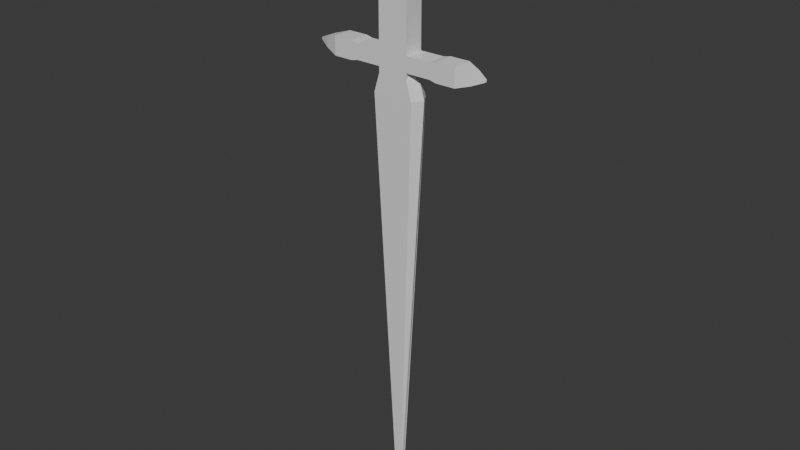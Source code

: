 # Source: sword_1.blend  (saved by Blender 5.1.29; exported with 4.5.12 LTS)
import bpy
from mathutils import Matrix  # noqa: F401  (used for matrix-valued properties, if any)

bpy.ops.wm.read_factory_settings(use_empty=True)
scene = bpy.context.scene
scene.name = 'Scene'

# ---- collections
col_collection = bpy.data.collections.new('Collection'); scene.collection.children.link(col_collection)

# ---- materials (node trees are filled in below, after node groups)
mat_material = bpy.data.materials.new('Material')
mat_material.alpha_threshold = 0.0
mat_material.use_backface_culling_lightprobe_volume = False
mat_material.roughness = 0.5
mat_material.line_color = (0.0, 0.0, 0.0, 1.0)

# ---- material node trees
mat_material.use_nodes = True; mat_material.node_tree.nodes.clear()
_N = mat_material.node_tree.nodes; _L = mat_material.node_tree.links
n0 = _N.new('ShaderNodeOutputMaterial'); n0.name = 'Material Output'; n0.location = (200, 100)
n1 = _N.new('ShaderNodeBsdfPrincipled'); n1.name = 'Principled BSDF'; n1.location = (-200, 100)
_L.new(n1.outputs[0], n0.inputs[0])
n0.is_active_output = True

# ---- world
world_world = bpy.data.worlds.new('World'); scene.world = world_world
world_world.use_nodes = True; world_world.node_tree.nodes.clear()
_N = world_world.node_tree.nodes; _L = world_world.node_tree.links
n0 = _N.new('ShaderNodeOutputWorld'); n0.name = 'World Output'; n0.location = (200, 100)
n1 = _N.new('ShaderNodeBackground'); n1.name = 'Background'; n1.location = (-200, 100)
n1.inputs[0].default_value = (0.05088, 0.05088, 0.05088, 1.0)
_L.new(n1.outputs[0], n0.inputs[0])
n0.is_active_output = True
world_world.color = (0.05088, 0.05088, 0.05088)
world_world.sun_shadow_jitter_overblur = 0.0

# ---- meshes
me_cube = bpy.data.meshes.new('Cube')
me_cube.from_pydata([(0.04013, 0.02653, 0.2871), (0.04013, 0.02653, -0.06985), (0.04013, -0.02653, 0.2871), (0.04013, -0.02653, -0.06985), (0.1253, -0.02653, -0.1147), (0.1253, -0.02653, -0.06553), (0.1065, 0.02653, -0.1104), (0.1065, -0.02653, -0.1104), (0.04013, 0.02653, -0.1104), (0.04013, -0.02653, -0.1104), (0.1065, 0.02653, -0.06985), (0.1065, -0.02653, -0.06985), (0.0, 0.02653, -0.06985), (0.0, -0.02653, 0.2871), (0.0, -0.02653, -0.06985), (0.0, 0.02653, 0.2871), (0.0, 0.02653, -0.1104), (0.0, -0.02653, -0.1104), (0.1253, 0.02653, -0.1147), (0.1253, 0.02653, -0.06553), (0.177, -0.02653, -0.1147), (0.177, 0.02653, -0.1147), (0.177, -0.02653, -0.06553), (0.177, 0.02653, -0.06553), (0.2133, -0.01516, -0.1042), (0.2133, 0.01516, -0.1042), (0.2133, -0.01516, -0.07607), (0.2133, 0.01516, -0.07607), (0.242, -0.00288, -0.09279), (0.242, 0.00288, -0.09279), (0.242, -0.00288, -0.08745), (0.242, 0.00288, -0.08745), (0.0, -0.02653, -0.1267), (0.04013, -0.02653, -0.1267), (0.04013, 0.02653, -0.1267), (0.0, 0.02653, -0.1267), (0.0, -0.02653, -0.1767), (0.05526, -0.02653, -0.1767), (0.05526, 0.02653, -0.1767), (0.0, 0.02653, -0.1767), (5.98e-10, -0.005962, -1.324), (0.007303, -0.005962, -1.324), (0.007303, 0.005962, -1.324), (5.98e-10, 0.005962, -1.324), (0.1253, 0.0, -0.1147), (0.04013, 0.0, 0.2871), (0.1253, 0.0, -0.06553), (0.04013, 0.0, -0.06985), (0.1065, 0.0, -0.1104), (0.04013, 0.0, -0.1104), (0.1065, 0.0, -0.06985), (0.0, 0.0, -0.1104), (0.0, 0.0, 0.2871), (0.177, 0.0, -0.1147), (0.177, 0.0, -0.06553), (0.2133, 0.0, -0.1042), (0.2133, 0.0, -0.07607), (0.242, 0.0, -0.09279), (0.242, 0.0, -0.08745), (0.05681, 0.0, -0.1267), (0.0, 0.0, -0.1267), (0.07194, 0.0, -0.1767), (0.0, 0.0, -0.1767), (0.007049, 0.0, -1.324), (5.98e-10, 0.0, -1.324), (0.04013, 0.02653, 0.1194), (0.04013, -0.02653, 0.1194), (0.0, 0.02653, 0.1194), (0.0, -0.02653, 0.1194), (0.04013, 0.0, 0.1194), (0.04013, 0.02653, 0.2033), (0.04013, -0.02653, 0.2033), (0.0, 0.02653, 0.2033), (0.0, -0.02653, 0.2033), (0.04013, 0.0, 0.2033)], [], [(11, 7, 4, 5), (49, 8, 6, 48), (48, 6, 18, 44), (46, 5, 22, 54), (74, 45, 2, 71), (72, 15, 0, 70), (51, 16, 35, 60), (3, 9, 7, 11), (12, 1, 8, 16), (8, 1, 10, 6), (3, 14, 17, 9), (47, 3, 11, 50), (50, 11, 5, 46), (6, 10, 19, 18), (71, 2, 13, 73), (45, 52, 13, 2), (21, 23, 27, 25), (5, 4, 20, 22), (18, 19, 23, 21), (44, 18, 21, 53), (25, 27, 31, 29), (22, 20, 24, 26), (54, 22, 26, 56), (53, 21, 25, 55), (58, 30, 28, 57), (26, 24, 28, 30), (56, 26, 30, 58), (55, 25, 29, 57), (35, 34, 38, 39), (49, 9, 33, 59), (16, 8, 34, 35), (9, 17, 32, 33), (62, 39, 43, 64), (33, 32, 36, 37), (60, 35, 39, 62), (59, 33, 37, 61), (64, 63, 41, 40), (61, 37, 41, 63), (39, 38, 42, 43), (37, 36, 40, 41), (38, 61, 63, 42), (43, 42, 63, 64), (34, 59, 61, 38), (32, 60, 62, 36), (36, 62, 64, 40), (8, 49, 59, 34), (24, 55, 57, 28), (27, 56, 58, 31), (31, 58, 57, 29), (20, 53, 55, 24), (23, 54, 56, 27), (4, 44, 53, 20), (0, 15, 52, 45), (10, 50, 46, 19), (1, 47, 50, 10), (17, 51, 60, 32), (70, 0, 45, 74), (19, 46, 54, 23), (7, 48, 44, 4), (9, 49, 48, 7), (1, 65, 69, 47), (3, 66, 68, 14), (12, 67, 65, 1), (47, 69, 66, 3), (65, 70, 74, 69), (66, 71, 73, 68), (67, 72, 70, 65), (69, 74, 71, 66)])
_uv = me_cube.uv_layers.new(name='UVMap')
_uv.uv.foreach_set('vector', [0.375, 0.75, 0.375, 0.75, 0.375, 0.75, 0.375, 0.75, 0.375, 0.625, 0.375, 0.5, 0.375, 0.5, 0.375, 0.625, 0.375, 0.625, 0.375, 0.5, 0.375, 0.5, 0.375, 0.625, 0.375, 0.625, 0.375, 0.75, 0.375, 0.75, 0.375, 0.625, 0.5663, 0.625, 0.625, 0.625, 0.625, 0.75, 0.5663, 0.75, 0.5663, 0.375, 0.625, 0.375, 0.625, 0.5, 0.5663, 0.5, 0.0, 0.0, 0.0, 0.0, 0.0, 0.0, 0.0, 0.0, 0.375, 0.75, 0.375, 0.75, 0.375, 0.75, 0.375, 0.75, 0.375, 0.375, 0.375, 0.5, 0.375, 0.5, 0.375, 0.375, 0.375, 0.5, 0.375, 0.5, 0.375, 0.5, 0.375, 0.5, 0.375, 0.75, 0.375, 0.875, 0.375, 0.875, 0.375, 0.75, 0.375, 0.625, 0.375, 0.75, 0.375, 0.75, 0.375, 0.625, 0.375, 0.625, 0.375, 0.75, 0.375, 0.75, 0.375, 0.625, 0.375, 0.5, 0.375, 0.5, 0.375, 0.5, 0.375, 0.5, 0.5663, 0.75, 0.625, 0.75, 0.625, 0.875, 0.5663, 0.875, 0.625, 0.625, 0.75, 0.625, 0.75, 0.75, 0.625, 0.75, 0.375, 0.5, 0.375, 0.5, 0.375, 0.5, 0.375, 0.5, 0.375, 0.75, 0.375, 0.75, 0.375, 0.75, 0.375, 0.75, 0.375, 0.5, 0.375, 0.5, 0.375, 0.5, 0.375, 0.5, 0.375, 0.625, 0.375, 0.5, 0.375, 0.5, 0.375, 0.625, 0.375, 0.5, 0.375, 0.5, 0.375, 0.5, 0.375, 0.5, 0.375, 0.75, 0.375, 0.75, 0.375, 0.75, 0.375, 0.75, 0.375, 0.625, 0.375, 0.75, 0.375, 0.75, 0.375, 0.625, 0.375, 0.625, 0.375, 0.5, 0.375, 0.5, 0.375, 0.625, 0.375, 0.625, 0.375, 0.75, 0.375, 0.75, 0.375, 0.625, 0.375, 0.75, 0.375, 0.75, 0.375, 0.75, 0.375, 0.75, 0.375, 0.625, 0.375, 0.75, 0.375, 0.75, 0.375, 0.625, 0.375, 0.625, 0.375, 0.5, 0.375, 0.5, 0.375, 0.625, 0.375, 0.375, 0.375, 0.5, 0.375, 0.5, 0.375, 0.375, 0.375, 0.625, 0.375, 0.75, 0.375, 0.75, 0.375, 0.625, 0.375, 0.375, 0.375, 0.5, 0.375, 0.5, 0.375, 0.375, 0.375, 0.75, 0.375, 0.875, 0.375, 0.875, 0.375, 0.75, 0.0, 0.0, 0.0, 0.0, 0.0, 0.0, 0.0, 0.0, 0.375, 0.75, 0.375, 0.875, 0.375, 0.875, 0.375, 0.75, 0.0, 0.0, 0.0, 0.0, 0.0, 0.0, 0.0, 0.0, 0.375, 0.625, 0.375, 0.75, 0.375, 0.75, 0.375, 0.625, 0.25, 0.625, 0.375, 0.625, 0.375, 0.75, 0.25, 0.75, 0.375, 0.625, 0.375, 0.75, 0.375, 0.75, 0.375, 0.625, 0.375, 0.375, 0.375, 0.5, 0.375, 0.5, 0.375, 0.375, 0.375, 0.75, 0.375, 0.875, 0.375, 0.875, 0.375, 0.75, 0.375, 0.5, 0.375, 0.625, 0.375, 0.625, 0.375, 0.5, 0.25, 0.5, 0.375, 0.5, 0.375, 0.625, 0.25, 0.625, 0.375, 0.5, 0.375, 0.625, 0.375, 0.625, 0.375, 0.5, 0.0, 0.0, 0.0, 0.0, 0.0, 0.0, 0.0, 0.0, 0.0, 0.0, 0.0, 0.0, 0.0, 0.0, 0.0, 0.0, 0.375, 0.5, 0.375, 0.625, 0.375, 0.625, 0.375, 0.5, 0.375, 0.75, 0.375, 0.625, 0.375, 0.625, 0.375, 0.75, 0.375, 0.5, 0.375, 0.625, 0.375, 0.625, 0.375, 0.5, 0.375, 0.5, 0.375, 0.625, 0.375, 0.625, 0.375, 0.5, 0.375, 0.75, 0.375, 0.625, 0.375, 0.625, 0.375, 0.75, 0.375, 0.5, 0.375, 0.625, 0.375, 0.625, 0.375, 0.5, 0.375, 0.75, 0.375, 0.625, 0.375, 0.625, 0.375, 0.75, 0.625, 0.5, 0.75, 0.5, 0.75, 0.625, 0.625, 0.625, 0.375, 0.5, 0.375, 0.625, 0.375, 0.625, 0.375, 0.5, 0.375, 0.5, 0.375, 0.625, 0.375, 0.625, 0.375, 0.5, 0.0, 0.0, 0.0, 0.0, 0.0, 0.0, 0.0, 0.0, 0.5663, 0.5, 0.625, 0.5, 0.625, 0.625, 0.5663, 0.625, 0.375, 0.5, 0.375, 0.625, 0.375, 0.625, 0.375, 0.5, 0.375, 0.75, 0.375, 0.625, 0.375, 0.625, 0.375, 0.75, 0.375, 0.75, 0.375, 0.625, 0.375, 0.625, 0.375, 0.75, 0.375, 0.5, 0.5075, 0.5, 0.5075, 0.625, 0.375, 0.625, 0.375, 0.75, 0.5075, 0.75, 0.5075, 0.875, 0.375, 0.875, 0.375, 0.375, 0.5075, 0.375, 0.5075, 0.5, 0.375, 0.5, 0.375, 0.625, 0.5075, 0.625, 0.5075, 0.75, 0.375, 0.75, 0.5075, 0.5, 0.5663, 0.5, 0.5663, 0.625, 0.5075, 0.625, 0.5075, 0.75, 0.5663, 0.75, 0.5663, 0.875, 0.5075, 0.875, 0.5075, 0.375, 0.5663, 0.375, 0.5663, 0.5, 0.5075, 0.5, 0.5075, 0.625, 0.5663, 0.625, 0.5663, 0.75, 0.5075, 0.75])
me_cube.materials.append(mat_material)
me_cube.use_mirror_vertex_groups = False
me_cube.update()
me_cube_001 = bpy.data.meshes.new('Cube.001')
me_cube_001.from_pydata([(-0.04394, -0.04394, 0.12), (-0.04394, -0.04394, 0.2631), (-0.04394, 0.04394, 0.12), (-0.04394, 0.04394, 0.2631), (0.04394, -0.04394, 0.12), (0.04394, -0.04394, 0.2631), (0.04394, 0.04394, 0.12), (0.04394, 0.04394, 0.2631)], [], [(0, 1, 3, 2), (2, 3, 7, 6), (6, 7, 5, 4), (4, 5, 1, 0), (2, 6, 4, 0), (7, 3, 1, 5)])
_uv = me_cube_001.uv_layers.new(name='UVMap')
_uv.uv.foreach_set('vector', [0.375, 0.0, 0.625, 0.0, 0.625, 0.25, 0.375, 0.25, 0.375, 0.25, 0.625, 0.25, 0.625, 0.5, 0.375, 0.5, 0.375, 0.5, 0.625, 0.5, 0.625, 0.75, 0.375, 0.75, 0.375, 0.75, 0.625, 0.75, 0.625, 1.0, 0.375, 1.0, 0.125, 0.5, 0.375, 0.5, 0.375, 0.75, 0.125, 0.75, 0.625, 0.5, 0.875, 0.5, 0.875, 0.75, 0.625, 0.75])
me_cube_001.update()

# ---- objects
ob_cube = bpy.data.objects.new('Cube', me_cube)
ob_cube_001 = bpy.data.objects.new('Cube.001', me_cube_001)

# ---- transforms, parenting, visibility, modifiers, constraints
ob_cube.location = (0.0, 0.0, 0.0)
ob_cube.lock_rotations_4d = False
ob_cube.empty_display_type = 'ARROWS'
ob_cube.lineart.crease_threshold = 0.0
_m = ob_cube.modifiers.new('Mirror', 'MIRROR')
ob_cube_001.location = (0.0, 0.0, 1.49e-08)

# ---- collection membership
col_collection.objects.link(ob_cube)
col_collection.objects.link(ob_cube_001)

# ---- scene / render settings (as saved in the file)
scene.frame_start = 1; scene.frame_end = 250; scene.frame_set(1)
scene.render.engine = 'BLENDER_EEVEE_NEXT'
scene.render.bake_bias = 0.0
scene.render.bake_samples = 0
scene.cycles.sampling_pattern = 'TABULATED_SOBOL'
scene.eevee.use_volume_custom_range = False
bpy.context.view_layer.update()

# ---- added for rendering (the .blend has no active camera and no usable light): camera, sun
cam_auto = bpy.data.cameras.new('AutoCamera')
cam_auto.lens = 50.0
cam_auto.sensor_width = 36.0
cam_auto.clip_end = 1000.0
ob_auto_camera = bpy.data.objects.new('AutoCamera', cam_auto)
scene.collection.objects.link(ob_auto_camera)
ob_auto_camera.location = (1.55891, -1.87069, 0.728519)
ob_auto_camera.rotation_euler = (1.09748, -7.21219e-08, 0.694738)
scene.camera = ob_auto_camera
light_auto_sun = bpy.data.lights.new('AutoSun', 'SUN')
light_auto_sun.energy = 3.0
light_auto_sun.angle = 0.0523599
ob_auto_sun = bpy.data.objects.new('AutoSun', light_auto_sun)
scene.collection.objects.link(ob_auto_sun)
ob_auto_sun.rotation_euler = (0.872665, 0.174533, 0.523599)
bpy.context.view_layer.update()
